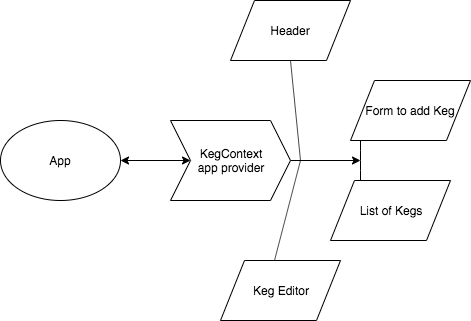

The diagram above was exported from draw.io. Its source (the exported page's mxGraphModel, read from the mxfile embedded in the PNG):
<mxGraphModel dx="833" dy="878" grid="1" gridSize="10" guides="1" tooltips="1" connect="1" arrows="1" fold="1" page="1" pageScale="1" pageWidth="850" pageHeight="1100" math="0" shadow="0">
  <root>
    <mxCell id="0" />
    <mxCell id="1" parent="0" />
    <mxCell id="0VjJuMZnEUDJ20wgC-H_-3" value="App" style="ellipse;whiteSpace=wrap;html=1;" vertex="1" parent="1">
      <mxGeometry x="70" y="260" width="120" height="80" as="geometry" />
    </mxCell>
    <mxCell id="0VjJuMZnEUDJ20wgC-H_-4" value="" style="endArrow=classic;startArrow=classic;html=1;" edge="1" parent="1" target="0VjJuMZnEUDJ20wgC-H_-5">
      <mxGeometry width="50" height="50" relative="1" as="geometry">
        <mxPoint x="300" y="300" as="sourcePoint" />
        <mxPoint x="200" y="300" as="targetPoint" />
      </mxGeometry>
    </mxCell>
    <mxCell id="0VjJuMZnEUDJ20wgC-H_-6" value="" style="endArrow=classic;startArrow=classic;html=1;entryX=0;entryY=0.5;entryDx=0;entryDy=0;" edge="1" parent="1" target="0VjJuMZnEUDJ20wgC-H_-5">
      <mxGeometry width="50" height="50" relative="1" as="geometry">
        <mxPoint x="190" y="300" as="sourcePoint" />
        <mxPoint x="240" y="300" as="targetPoint" />
      </mxGeometry>
    </mxCell>
    <mxCell id="0VjJuMZnEUDJ20wgC-H_-7" value="Header" style="shape=parallelogram;perimeter=parallelogramPerimeter;whiteSpace=wrap;html=1;" vertex="1" parent="1">
      <mxGeometry x="300" y="140" width="120" height="60" as="geometry" />
    </mxCell>
    <mxCell id="0VjJuMZnEUDJ20wgC-H_-8" value="Form to add Keg" style="shape=parallelogram;perimeter=parallelogramPerimeter;whiteSpace=wrap;html=1;" vertex="1" parent="1">
      <mxGeometry x="420" y="220" width="120" height="60" as="geometry" />
    </mxCell>
    <mxCell id="0VjJuMZnEUDJ20wgC-H_-9" value="List of Kegs" style="shape=parallelogram;perimeter=parallelogramPerimeter;whiteSpace=wrap;html=1;" vertex="1" parent="1">
      <mxGeometry x="400" y="320" width="120" height="60" as="geometry" />
    </mxCell>
    <mxCell id="0VjJuMZnEUDJ20wgC-H_-10" value="Keg Editor" style="shape=parallelogram;perimeter=parallelogramPerimeter;whiteSpace=wrap;html=1;" vertex="1" parent="1">
      <mxGeometry x="290" y="400" width="120" height="60" as="geometry" />
    </mxCell>
    <mxCell id="0VjJuMZnEUDJ20wgC-H_-17" value="" style="endArrow=classic;html=1;" edge="1" parent="1">
      <mxGeometry width="50" height="50" relative="1" as="geometry">
        <mxPoint x="360" y="300" as="sourcePoint" />
        <mxPoint x="430" y="300" as="targetPoint" />
      </mxGeometry>
    </mxCell>
    <mxCell id="0VjJuMZnEUDJ20wgC-H_-18" value="" style="endArrow=none;html=1;" edge="1" parent="1">
      <mxGeometry width="50" height="50" relative="1" as="geometry">
        <mxPoint x="430" y="320" as="sourcePoint" />
        <mxPoint x="430" y="280" as="targetPoint" />
        <Array as="points">
          <mxPoint x="430" y="300" />
        </Array>
      </mxGeometry>
    </mxCell>
    <mxCell id="0VjJuMZnEUDJ20wgC-H_-19" value="" style="endArrow=none;html=1;" edge="1" parent="1" source="0VjJuMZnEUDJ20wgC-H_-5">
      <mxGeometry width="50" height="50" relative="1" as="geometry">
        <mxPoint x="330" y="410" as="sourcePoint" />
        <mxPoint x="330" y="330" as="targetPoint" />
      </mxGeometry>
    </mxCell>
    <mxCell id="0VjJuMZnEUDJ20wgC-H_-5" value="KegContext&lt;br&gt;app provider" style="shape=step;perimeter=stepPerimeter;whiteSpace=wrap;html=1;fixedSize=1;" vertex="1" parent="1">
      <mxGeometry x="240" y="260" width="120" height="80" as="geometry" />
    </mxCell>
    <mxCell id="0VjJuMZnEUDJ20wgC-H_-20" value="" style="endArrow=none;html=1;exitX=0.45;exitY=0;exitDx=0;exitDy=0;exitPerimeter=0;" edge="1" parent="1" source="0VjJuMZnEUDJ20wgC-H_-10">
      <mxGeometry width="50" height="50" relative="1" as="geometry">
        <mxPoint x="330" y="410" as="sourcePoint" />
        <mxPoint x="370" y="300" as="targetPoint" />
      </mxGeometry>
    </mxCell>
    <mxCell id="0VjJuMZnEUDJ20wgC-H_-21" value="" style="endArrow=none;html=1;entryX=0.5;entryY=1;entryDx=0;entryDy=0;" edge="1" parent="1" target="0VjJuMZnEUDJ20wgC-H_-7">
      <mxGeometry width="50" height="50" relative="1" as="geometry">
        <mxPoint x="370" y="300" as="sourcePoint" />
        <mxPoint x="420" y="250" as="targetPoint" />
      </mxGeometry>
    </mxCell>
  </root>
</mxGraphModel>